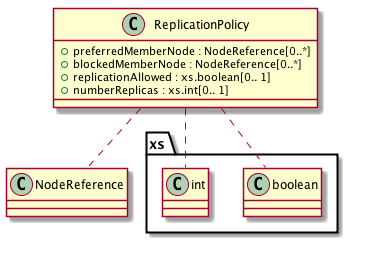

The diagram above was rendered by PlantUML. Its source (embedded in the PNG):
@startuml images/class_ReplicationPolicy.png

class ReplicationPolicy {
  + preferredMemberNode : NodeReference[0..*]
  + blockedMemberNode : NodeReference[0..*]
  + replicationAllowed : xs.boolean[0.. 1]
  + numberReplicas : xs.int[0.. 1]
}
ReplicationPolicy .. NodeReference
ReplicationPolicy .. xs.boolean
ReplicationPolicy .. xs.int

@enduml